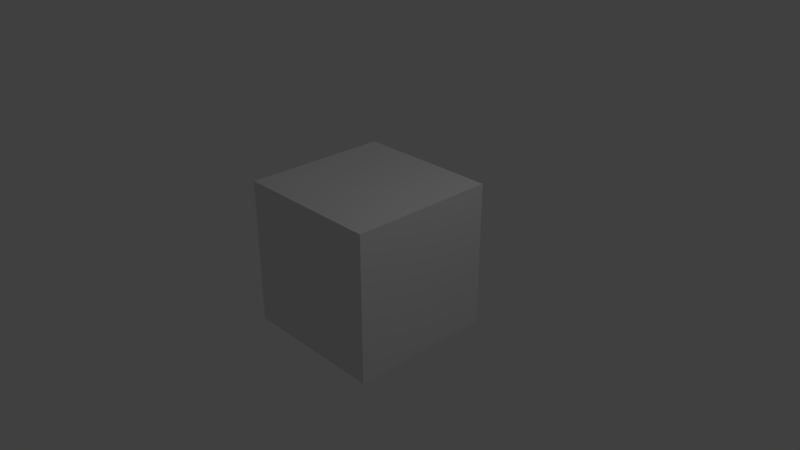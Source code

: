 # Source: video.blend  (saved by Blender 2.79.0; exported with 4.5.12 LTS)
import bpy
from mathutils import Matrix  # noqa: F401  (used for matrix-valued properties, if any)

bpy.ops.wm.read_factory_settings(use_empty=True)
scene = bpy.context.scene
scene.name = 'Scene'

# ---- collections
col_collection_1 = bpy.data.collections.new('Collection 1'); scene.collection.children.link(col_collection_1)

# ---- materials (node trees are filled in below, after node groups)
mat_material = bpy.data.materials.new('Material')
mat_material.alpha_threshold = 0.0
mat_material.use_transparent_shadow = False
mat_material.roughness = 0.5
mat_material.line_color = (0.0, 0.0, 0.0, 1.0)

# ---- material node trees

# ---- world
world_world = bpy.data.worlds.new('World'); scene.world = world_world
world_world.color = (0.05088, 0.05088, 0.05088)
world_world.use_sun_shadow = False
world_world.sun_shadow_jitter_overblur = 0.0
world_world.cycles.sampling_method = 'MANUAL'

# ---- cameras
cam_camera = bpy.data.cameras.new('Camera')
cam_camera.clip_end = 100.0
cam_camera.lens = 35.0
cam_camera.sensor_width = 32.0
cam_camera.sensor_height = 18.0
cam_camera.ortho_scale = 7.314
cam_camera.dof.focus_distance = 0.0
cam_camera.dof.aperture_fstop = 128.0

# ---- lights
light_lamp = bpy.data.lights.new('Lamp', 'POINT')
light_lamp.transmission_factor = 0.0
light_lamp.cutoff_distance = 30.0
light_lamp.energy = 100.0
light_lamp.shadow_buffer_clip_start = 1.001
light_lamp.shadow_soft_size = 0.1
light_lamp.shadow_maximum_resolution = 0.006
light_lamp.use_absolute_resolution = True

# ---- meshes
me_cube = bpy.data.meshes.new('Cube')
me_cube.from_pydata([(1.0, 1.0, -1.0), (1.0, -1.0, -1.0), (-1.0, -1.0, -1.0), (-1.0, 1.0, -1.0), (1.0, 1.0, 1.0), (1.0, -1.0, 1.0), (-1.0, -1.0, 1.0), (-1.0, 1.0, 1.0)], [], [(0, 1, 2, 3), (4, 7, 6, 5), (0, 4, 5, 1), (1, 5, 6, 2), (2, 6, 7, 3), (4, 0, 3, 7)])
me_cube.materials.append(mat_material)
me_cube.use_remesh_preserve_volume = False
me_cube.use_remesh_preserve_attributes = False
me_cube.use_mirror_vertex_groups = False
me_cube.update()

# ---- objects
ob_cube = bpy.data.objects.new('Cube', me_cube)
ob_lamp = bpy.data.objects.new('Lamp', light_lamp)
ob_camera = bpy.data.objects.new('Camera', cam_camera)

# ---- transforms, parenting, visibility, modifiers, constraints
ob_cube.location = (0.0, 0.0, 0.0)
ob_cube.lock_rotations_4d = False
ob_cube.empty_display_type = 'ARROWS'
ob_cube.lineart.crease_threshold = 0.0
ob_lamp.location = (4.076, 1.005, 5.904)
ob_lamp.rotation_euler = (0.6503, 0.05522, 1.866)
ob_lamp.lock_rotations_4d = False
ob_lamp.empty_display_type = 'ARROWS'
ob_lamp.color = (0.0, 0.0, 0.0, 0.0)
ob_lamp.lineart.crease_threshold = 0.0
ob_camera.location = (7.481, -6.508, 5.344)
ob_camera.rotation_euler = (1.109, 0.0, 0.8149)
ob_camera.lock_rotations_4d = False
ob_camera.empty_display_type = 'ARROWS'
ob_camera.color = (0.0, 0.0, 0.0, 0.0)
ob_camera.display_type = 'WIRE'
ob_camera.lineart.crease_threshold = 0.0

# ---- collection membership
col_collection_1.objects.link(ob_cube)
col_collection_1.objects.link(ob_lamp)
col_collection_1.objects.link(ob_camera)

# ---- scene / render settings (as saved in the file)
scene.camera = ob_camera
scene.frame_start = 1; scene.frame_end = 2343; scene.frame_set(1029)
scene.render.engine = 'BLENDER_EEVEE_NEXT'
scene.render.resolution_percentage = 50
scene.render.fps = 3751
scene.render.fps_base = 125.0
scene.render.dither_intensity = 0.0
scene.cycles.use_denoising = False
scene.cycles.samples = 128
scene.cycles.sampling_pattern = 'TABULATED_SOBOL'
scene.cycles.use_adaptive_sampling = False
scene.cycles.use_light_tree = False
scene.cycles.blur_glossy = 0.0
scene.cycles.sample_clamp_indirect = 0.0
scene.view_settings.view_transform = 'Standard'
bpy.context.view_layer.update()
